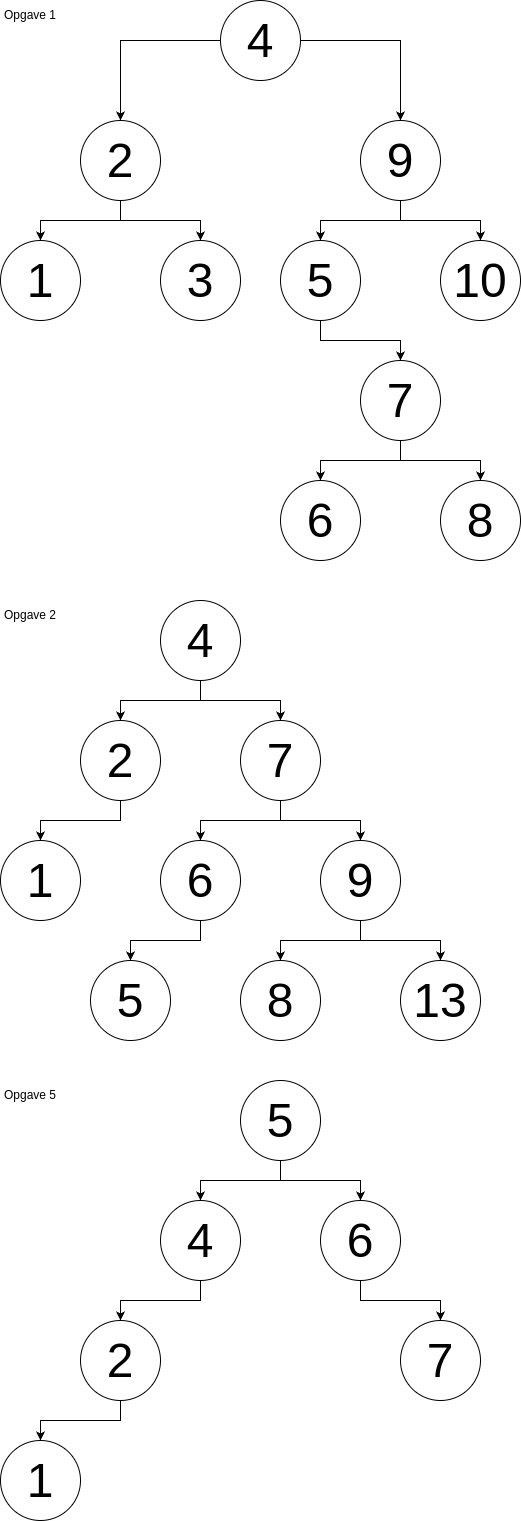

The diagram above was exported from draw.io. Its source (the exported page's mxGraphModel, read from the mxfile embedded in the PNG):
<mxGraphModel dx="934" dy="1344" grid="1" gridSize="10" guides="1" tooltips="1" connect="1" arrows="1" fold="1" page="1" pageScale="1" pageWidth="850" pageHeight="1100" math="0" shadow="0">
  <root>
    <mxCell id="0" />
    <mxCell id="1" parent="0" />
    <mxCell id="KkbJrm2CGLPHHOVf9qfd-1" value="Opgave 1" style="text;html=1;align=center;verticalAlign=middle;whiteSpace=wrap;rounded=0;" vertex="1" parent="1">
      <mxGeometry width="60" height="30" as="geometry" />
    </mxCell>
    <mxCell id="KkbJrm2CGLPHHOVf9qfd-7" style="edgeStyle=orthogonalEdgeStyle;rounded=0;orthogonalLoop=1;jettySize=auto;html=1;" edge="1" parent="1" source="KkbJrm2CGLPHHOVf9qfd-2" target="KkbJrm2CGLPHHOVf9qfd-3">
      <mxGeometry relative="1" as="geometry" />
    </mxCell>
    <mxCell id="KkbJrm2CGLPHHOVf9qfd-8" style="edgeStyle=orthogonalEdgeStyle;rounded=0;orthogonalLoop=1;jettySize=auto;html=1;" edge="1" parent="1" source="KkbJrm2CGLPHHOVf9qfd-2" target="KkbJrm2CGLPHHOVf9qfd-4">
      <mxGeometry relative="1" as="geometry" />
    </mxCell>
    <mxCell id="KkbJrm2CGLPHHOVf9qfd-2" value="4" style="ellipse;whiteSpace=wrap;html=1;aspect=fixed;fontSize=48;" vertex="1" parent="1">
      <mxGeometry x="220" width="80" height="80" as="geometry" />
    </mxCell>
    <mxCell id="KkbJrm2CGLPHHOVf9qfd-15" style="edgeStyle=orthogonalEdgeStyle;rounded=0;orthogonalLoop=1;jettySize=auto;html=1;" edge="1" parent="1" source="KkbJrm2CGLPHHOVf9qfd-3" target="KkbJrm2CGLPHHOVf9qfd-14">
      <mxGeometry relative="1" as="geometry" />
    </mxCell>
    <mxCell id="KkbJrm2CGLPHHOVf9qfd-17" style="edgeStyle=orthogonalEdgeStyle;rounded=0;orthogonalLoop=1;jettySize=auto;html=1;" edge="1" parent="1" source="KkbJrm2CGLPHHOVf9qfd-3" target="KkbJrm2CGLPHHOVf9qfd-16">
      <mxGeometry relative="1" as="geometry" />
    </mxCell>
    <mxCell id="KkbJrm2CGLPHHOVf9qfd-3" value="2" style="ellipse;whiteSpace=wrap;html=1;aspect=fixed;fontSize=48;" vertex="1" parent="1">
      <mxGeometry x="80" y="120" width="80" height="80" as="geometry" />
    </mxCell>
    <mxCell id="KkbJrm2CGLPHHOVf9qfd-9" style="edgeStyle=orthogonalEdgeStyle;rounded=0;orthogonalLoop=1;jettySize=auto;html=1;" edge="1" parent="1" source="KkbJrm2CGLPHHOVf9qfd-4" target="KkbJrm2CGLPHHOVf9qfd-6">
      <mxGeometry relative="1" as="geometry" />
    </mxCell>
    <mxCell id="KkbJrm2CGLPHHOVf9qfd-10" style="edgeStyle=orthogonalEdgeStyle;rounded=0;orthogonalLoop=1;jettySize=auto;html=1;" edge="1" parent="1" source="KkbJrm2CGLPHHOVf9qfd-4" target="KkbJrm2CGLPHHOVf9qfd-5">
      <mxGeometry relative="1" as="geometry" />
    </mxCell>
    <mxCell id="KkbJrm2CGLPHHOVf9qfd-4" value="9" style="ellipse;whiteSpace=wrap;html=1;aspect=fixed;fontSize=48;" vertex="1" parent="1">
      <mxGeometry x="360" y="120" width="80" height="80" as="geometry" />
    </mxCell>
    <mxCell id="KkbJrm2CGLPHHOVf9qfd-5" value="10" style="ellipse;whiteSpace=wrap;html=1;aspect=fixed;fontSize=48;" vertex="1" parent="1">
      <mxGeometry x="440" y="240" width="80" height="80" as="geometry" />
    </mxCell>
    <mxCell id="KkbJrm2CGLPHHOVf9qfd-12" style="edgeStyle=orthogonalEdgeStyle;rounded=0;orthogonalLoop=1;jettySize=auto;html=1;" edge="1" parent="1" source="KkbJrm2CGLPHHOVf9qfd-6" target="KkbJrm2CGLPHHOVf9qfd-11">
      <mxGeometry relative="1" as="geometry" />
    </mxCell>
    <mxCell id="KkbJrm2CGLPHHOVf9qfd-6" value="5" style="ellipse;whiteSpace=wrap;html=1;aspect=fixed;fontSize=48;" vertex="1" parent="1">
      <mxGeometry x="280" y="240" width="80" height="80" as="geometry" />
    </mxCell>
    <mxCell id="KkbJrm2CGLPHHOVf9qfd-19" style="edgeStyle=orthogonalEdgeStyle;rounded=0;orthogonalLoop=1;jettySize=auto;html=1;" edge="1" parent="1" source="KkbJrm2CGLPHHOVf9qfd-11" target="KkbJrm2CGLPHHOVf9qfd-18">
      <mxGeometry relative="1" as="geometry" />
    </mxCell>
    <mxCell id="KkbJrm2CGLPHHOVf9qfd-21" style="edgeStyle=orthogonalEdgeStyle;rounded=0;orthogonalLoop=1;jettySize=auto;html=1;" edge="1" parent="1" source="KkbJrm2CGLPHHOVf9qfd-11" target="KkbJrm2CGLPHHOVf9qfd-20">
      <mxGeometry relative="1" as="geometry" />
    </mxCell>
    <mxCell id="KkbJrm2CGLPHHOVf9qfd-11" value="7" style="ellipse;whiteSpace=wrap;html=1;aspect=fixed;fontSize=48;" vertex="1" parent="1">
      <mxGeometry x="360" y="360" width="80" height="80" as="geometry" />
    </mxCell>
    <mxCell id="KkbJrm2CGLPHHOVf9qfd-14" value="3" style="ellipse;whiteSpace=wrap;html=1;aspect=fixed;fontSize=48;" vertex="1" parent="1">
      <mxGeometry x="160" y="240" width="80" height="80" as="geometry" />
    </mxCell>
    <mxCell id="KkbJrm2CGLPHHOVf9qfd-16" value="1" style="ellipse;whiteSpace=wrap;html=1;aspect=fixed;fontSize=48;" vertex="1" parent="1">
      <mxGeometry y="240" width="80" height="80" as="geometry" />
    </mxCell>
    <mxCell id="KkbJrm2CGLPHHOVf9qfd-18" value="8" style="ellipse;whiteSpace=wrap;html=1;aspect=fixed;fontSize=48;" vertex="1" parent="1">
      <mxGeometry x="440" y="480" width="80" height="80" as="geometry" />
    </mxCell>
    <mxCell id="KkbJrm2CGLPHHOVf9qfd-20" value="6" style="ellipse;whiteSpace=wrap;html=1;aspect=fixed;fontSize=48;" vertex="1" parent="1">
      <mxGeometry x="280" y="480" width="80" height="80" as="geometry" />
    </mxCell>
    <mxCell id="KkbJrm2CGLPHHOVf9qfd-22" value="Opgave 2" style="text;html=1;align=center;verticalAlign=middle;whiteSpace=wrap;rounded=0;" vertex="1" parent="1">
      <mxGeometry y="600" width="60" height="30" as="geometry" />
    </mxCell>
    <mxCell id="KkbJrm2CGLPHHOVf9qfd-27" style="edgeStyle=orthogonalEdgeStyle;rounded=0;orthogonalLoop=1;jettySize=auto;html=1;" edge="1" parent="1" source="KkbJrm2CGLPHHOVf9qfd-24" target="KkbJrm2CGLPHHOVf9qfd-23">
      <mxGeometry relative="1" as="geometry">
        <mxPoint x="70" y="810" as="targetPoint" />
      </mxGeometry>
    </mxCell>
    <mxCell id="KkbJrm2CGLPHHOVf9qfd-31" style="edgeStyle=orthogonalEdgeStyle;rounded=0;orthogonalLoop=1;jettySize=auto;html=1;" edge="1" parent="1" source="KkbJrm2CGLPHHOVf9qfd-23" target="KkbJrm2CGLPHHOVf9qfd-30">
      <mxGeometry relative="1" as="geometry" />
    </mxCell>
    <mxCell id="KkbJrm2CGLPHHOVf9qfd-23" value="2" style="ellipse;whiteSpace=wrap;html=1;aspect=fixed;fontSize=48;" vertex="1" parent="1">
      <mxGeometry x="80" y="720" width="80" height="80" as="geometry" />
    </mxCell>
    <mxCell id="KkbJrm2CGLPHHOVf9qfd-29" style="edgeStyle=orthogonalEdgeStyle;rounded=0;orthogonalLoop=1;jettySize=auto;html=1;" edge="1" parent="1" source="KkbJrm2CGLPHHOVf9qfd-24" target="KkbJrm2CGLPHHOVf9qfd-37">
      <mxGeometry relative="1" as="geometry" />
    </mxCell>
    <mxCell id="KkbJrm2CGLPHHOVf9qfd-24" value="4" style="ellipse;whiteSpace=wrap;html=1;aspect=fixed;fontSize=48;" vertex="1" parent="1">
      <mxGeometry x="160" y="600" width="80" height="80" as="geometry" />
    </mxCell>
    <mxCell id="KkbJrm2CGLPHHOVf9qfd-34" style="edgeStyle=orthogonalEdgeStyle;rounded=0;orthogonalLoop=1;jettySize=auto;html=1;" edge="1" parent="1" source="KkbJrm2CGLPHHOVf9qfd-33" target="KkbJrm2CGLPHHOVf9qfd-28">
      <mxGeometry relative="1" as="geometry" />
    </mxCell>
    <mxCell id="KkbJrm2CGLPHHOVf9qfd-28" value="5" style="ellipse;whiteSpace=wrap;html=1;aspect=fixed;fontSize=48;" vertex="1" parent="1">
      <mxGeometry x="90" y="960" width="80" height="80" as="geometry" />
    </mxCell>
    <mxCell id="KkbJrm2CGLPHHOVf9qfd-30" value="1" style="ellipse;whiteSpace=wrap;html=1;aspect=fixed;fontSize=48;" vertex="1" parent="1">
      <mxGeometry y="840" width="80" height="80" as="geometry" />
    </mxCell>
    <mxCell id="KkbJrm2CGLPHHOVf9qfd-36" style="edgeStyle=orthogonalEdgeStyle;rounded=0;orthogonalLoop=1;jettySize=auto;html=1;" edge="1" parent="1" source="KkbJrm2CGLPHHOVf9qfd-37" target="KkbJrm2CGLPHHOVf9qfd-33">
      <mxGeometry relative="1" as="geometry" />
    </mxCell>
    <mxCell id="KkbJrm2CGLPHHOVf9qfd-38" style="edgeStyle=orthogonalEdgeStyle;rounded=0;orthogonalLoop=1;jettySize=auto;html=1;" edge="1" parent="1" source="KkbJrm2CGLPHHOVf9qfd-37" target="KkbJrm2CGLPHHOVf9qfd-32">
      <mxGeometry relative="1" as="geometry" />
    </mxCell>
    <mxCell id="KkbJrm2CGLPHHOVf9qfd-32" value="9" style="ellipse;whiteSpace=wrap;html=1;aspect=fixed;fontSize=48;" vertex="1" parent="1">
      <mxGeometry x="320" y="840" width="80" height="80" as="geometry" />
    </mxCell>
    <mxCell id="KkbJrm2CGLPHHOVf9qfd-33" value="6" style="ellipse;whiteSpace=wrap;html=1;aspect=fixed;fontSize=48;" vertex="1" parent="1">
      <mxGeometry x="160" y="840" width="80" height="80" as="geometry" />
    </mxCell>
    <mxCell id="KkbJrm2CGLPHHOVf9qfd-43" style="edgeStyle=orthogonalEdgeStyle;rounded=0;orthogonalLoop=1;jettySize=auto;html=1;" edge="1" parent="1" source="KkbJrm2CGLPHHOVf9qfd-32" target="KkbJrm2CGLPHHOVf9qfd-42">
      <mxGeometry relative="1" as="geometry" />
    </mxCell>
    <mxCell id="KkbJrm2CGLPHHOVf9qfd-37" value="7" style="ellipse;whiteSpace=wrap;html=1;aspect=fixed;fontSize=48;" vertex="1" parent="1">
      <mxGeometry x="240" y="720" width="80" height="80" as="geometry" />
    </mxCell>
    <mxCell id="KkbJrm2CGLPHHOVf9qfd-40" value="13" style="ellipse;whiteSpace=wrap;html=1;aspect=fixed;fontSize=48;" vertex="1" parent="1">
      <mxGeometry x="400" y="960" width="80" height="80" as="geometry" />
    </mxCell>
    <mxCell id="KkbJrm2CGLPHHOVf9qfd-41" style="edgeStyle=orthogonalEdgeStyle;rounded=0;orthogonalLoop=1;jettySize=auto;html=1;" edge="1" parent="1" source="KkbJrm2CGLPHHOVf9qfd-32" target="KkbJrm2CGLPHHOVf9qfd-40">
      <mxGeometry relative="1" as="geometry" />
    </mxCell>
    <mxCell id="KkbJrm2CGLPHHOVf9qfd-42" value="8" style="ellipse;whiteSpace=wrap;html=1;aspect=fixed;fontSize=48;" vertex="1" parent="1">
      <mxGeometry x="240" y="960" width="80" height="80" as="geometry" />
    </mxCell>
    <mxCell id="KkbJrm2CGLPHHOVf9qfd-62" value="Opgave 5" style="text;html=1;align=center;verticalAlign=middle;whiteSpace=wrap;rounded=0;" vertex="1" parent="1">
      <mxGeometry y="1080" width="60" height="30" as="geometry" />
    </mxCell>
    <mxCell id="KkbJrm2CGLPHHOVf9qfd-66" style="edgeStyle=orthogonalEdgeStyle;rounded=0;orthogonalLoop=1;jettySize=auto;html=1;" edge="1" parent="1" source="KkbJrm2CGLPHHOVf9qfd-69" target="KkbJrm2CGLPHHOVf9qfd-63">
      <mxGeometry relative="1" as="geometry" />
    </mxCell>
    <mxCell id="KkbJrm2CGLPHHOVf9qfd-67" style="edgeStyle=orthogonalEdgeStyle;rounded=0;orthogonalLoop=1;jettySize=auto;html=1;" edge="1" parent="1" source="KkbJrm2CGLPHHOVf9qfd-63" target="KkbJrm2CGLPHHOVf9qfd-65">
      <mxGeometry relative="1" as="geometry" />
    </mxCell>
    <mxCell id="KkbJrm2CGLPHHOVf9qfd-63" value="6" style="ellipse;whiteSpace=wrap;html=1;aspect=fixed;fontSize=48;" vertex="1" parent="1">
      <mxGeometry x="320" y="1200" width="80" height="80" as="geometry" />
    </mxCell>
    <mxCell id="KkbJrm2CGLPHHOVf9qfd-70" style="edgeStyle=orthogonalEdgeStyle;rounded=0;orthogonalLoop=1;jettySize=auto;html=1;" edge="1" parent="1" source="KkbJrm2CGLPHHOVf9qfd-64" target="KkbJrm2CGLPHHOVf9qfd-68">
      <mxGeometry relative="1" as="geometry" />
    </mxCell>
    <mxCell id="KkbJrm2CGLPHHOVf9qfd-71" style="edgeStyle=orthogonalEdgeStyle;rounded=0;orthogonalLoop=1;jettySize=auto;html=1;" edge="1" parent="1" source="KkbJrm2CGLPHHOVf9qfd-69" target="KkbJrm2CGLPHHOVf9qfd-64">
      <mxGeometry relative="1" as="geometry" />
    </mxCell>
    <mxCell id="KkbJrm2CGLPHHOVf9qfd-64" value="4" style="ellipse;whiteSpace=wrap;html=1;aspect=fixed;fontSize=48;" vertex="1" parent="1">
      <mxGeometry x="160" y="1200" width="80" height="80" as="geometry" />
    </mxCell>
    <mxCell id="KkbJrm2CGLPHHOVf9qfd-65" value="7" style="ellipse;whiteSpace=wrap;html=1;aspect=fixed;fontSize=48;" vertex="1" parent="1">
      <mxGeometry x="400" y="1320" width="80" height="80" as="geometry" />
    </mxCell>
    <mxCell id="KkbJrm2CGLPHHOVf9qfd-74" style="edgeStyle=orthogonalEdgeStyle;rounded=0;orthogonalLoop=1;jettySize=auto;html=1;" edge="1" parent="1" source="KkbJrm2CGLPHHOVf9qfd-68" target="KkbJrm2CGLPHHOVf9qfd-73">
      <mxGeometry relative="1" as="geometry" />
    </mxCell>
    <mxCell id="KkbJrm2CGLPHHOVf9qfd-68" value="2" style="ellipse;whiteSpace=wrap;html=1;aspect=fixed;fontSize=48;" vertex="1" parent="1">
      <mxGeometry x="80" y="1320" width="80" height="80" as="geometry" />
    </mxCell>
    <mxCell id="KkbJrm2CGLPHHOVf9qfd-69" value="5" style="ellipse;whiteSpace=wrap;html=1;aspect=fixed;fontSize=48;" vertex="1" parent="1">
      <mxGeometry x="240" y="1080" width="80" height="80" as="geometry" />
    </mxCell>
    <mxCell id="KkbJrm2CGLPHHOVf9qfd-73" value="1" style="ellipse;whiteSpace=wrap;html=1;aspect=fixed;fontSize=48;" vertex="1" parent="1">
      <mxGeometry y="1440" width="80" height="80" as="geometry" />
    </mxCell>
  </root>
</mxGraphModel>